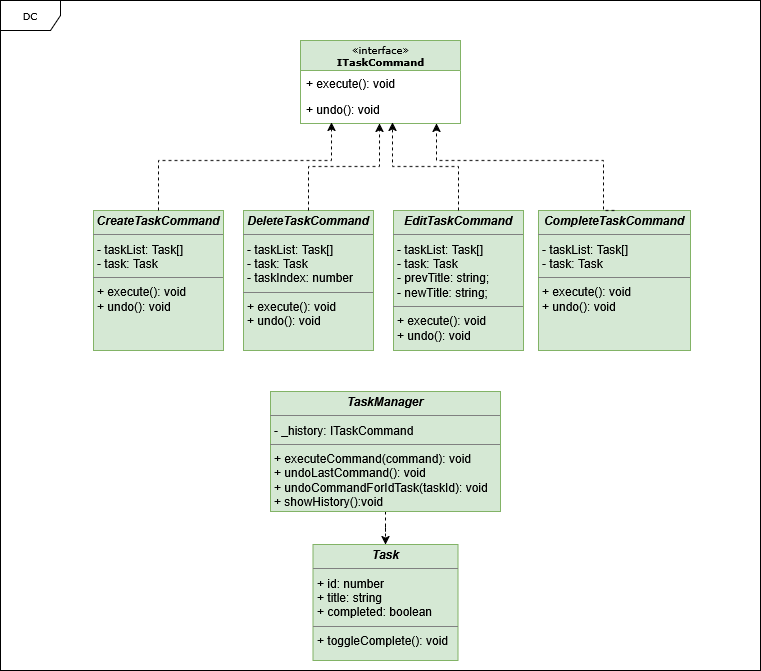

The diagram above was exported from draw.io. Its source (the exported page's mxGraphModel, read from the mxfile embedded in the PNG):
<mxGraphModel dx="1434" dy="718" grid="1" gridSize="10" guides="1" tooltips="1" connect="1" arrows="1" fold="1" page="1" pageScale="1" pageWidth="850" pageHeight="1100" background="none" math="0" shadow="0">
  <root>
    <mxCell id="0" />
    <mxCell id="1" parent="0" />
    <mxCell id="DphN_tzTdORSFvkdBsPE-24" value="" style="group" vertex="1" connectable="0" parent="1">
      <mxGeometry x="20" y="20" width="760" height="670" as="geometry" />
    </mxCell>
    <mxCell id="17acba5748e5396b-1" value="DC" style="shape=umlFrame;whiteSpace=wrap;html=1;rounded=0;shadow=0;comic=0;labelBackgroundColor=none;strokeWidth=1;fontFamily=Verdana;fontSize=10;align=center;width=60;height=30;" parent="DphN_tzTdORSFvkdBsPE-24" vertex="1">
      <mxGeometry width="760" height="670" as="geometry" />
    </mxCell>
    <mxCell id="17acba5748e5396b-44" value="&lt;div&gt;«interface»&lt;/div&gt;&lt;div&gt;&lt;b&gt;ITaskCommand&lt;/b&gt;&lt;/div&gt;" style="swimlane;html=1;fontStyle=0;childLayout=stackLayout;horizontal=1;startSize=30;fillColor=#d5e8d4;horizontalStack=0;resizeParent=1;resizeLast=0;collapsible=1;marginBottom=0;swimlaneFillColor=#ffffff;rounded=0;shadow=0;comic=0;labelBackgroundColor=none;strokeWidth=1;fontFamily=Verdana;fontSize=10;align=center;strokeColor=#82b366;" parent="DphN_tzTdORSFvkdBsPE-24" vertex="1">
      <mxGeometry x="300" y="40" width="160" height="83" as="geometry">
        <mxRectangle x="300" y="40" width="90" height="30" as="alternateBounds" />
      </mxGeometry>
    </mxCell>
    <mxCell id="17acba5748e5396b-45" value="+ execute(): void" style="text;html=1;strokeColor=none;fillColor=none;align=left;verticalAlign=top;spacingLeft=4;spacingRight=4;whiteSpace=wrap;overflow=hidden;rotatable=0;points=[[0,0.5],[1,0.5]];portConstraint=eastwest;" parent="17acba5748e5396b-44" vertex="1">
      <mxGeometry y="30" width="160" height="26" as="geometry" />
    </mxCell>
    <mxCell id="17acba5748e5396b-47" value="+ undo(): void" style="text;html=1;strokeColor=none;fillColor=none;align=left;verticalAlign=top;spacingLeft=4;spacingRight=4;whiteSpace=wrap;overflow=hidden;rotatable=0;points=[[0,0.5],[1,0.5]];portConstraint=eastwest;" parent="17acba5748e5396b-44" vertex="1">
      <mxGeometry y="56" width="160" height="26" as="geometry" />
    </mxCell>
    <mxCell id="5d2195bd80daf111-19" value="&lt;p style=&quot;margin:0px;margin-top:4px;text-align:center;&quot;&gt;&lt;i&gt;&lt;b&gt;CreateTaskCommand&lt;/b&gt;&lt;/i&gt;&lt;/p&gt;&lt;hr size=&quot;1&quot;&gt;&lt;p style=&quot;margin:0px;margin-left:4px;&quot;&gt;- taskList: Task[]&lt;/p&gt;&lt;p style=&quot;margin:0px;margin-left:4px;&quot;&gt;- task: Task&lt;/p&gt;&lt;hr size=&quot;1&quot;&gt;&lt;p style=&quot;margin:0px;margin-left:4px;&quot;&gt;+ execute(): void &lt;br&gt;+ undo(): void&lt;/p&gt;" style="verticalAlign=top;align=left;overflow=fill;fontSize=12;fontFamily=Helvetica;html=1;rounded=0;shadow=0;comic=0;labelBackgroundColor=none;strokeWidth=1;fillColor=#d5e8d4;strokeColor=#82b366;" parent="DphN_tzTdORSFvkdBsPE-24" vertex="1">
      <mxGeometry x="93" y="210" width="130" height="140" as="geometry" />
    </mxCell>
    <mxCell id="DphN_tzTdORSFvkdBsPE-1" value="&lt;p style=&quot;margin:0px;margin-top:4px;text-align:center;&quot;&gt;&lt;b&gt;&lt;i&gt;DeleteTaskCommand&lt;/i&gt;&lt;/b&gt;&lt;/p&gt;&lt;hr size=&quot;1&quot;&gt;&lt;p style=&quot;margin:0px;margin-left:4px;&quot;&gt;- taskList: Task[]&lt;/p&gt;&lt;p style=&quot;margin:0px;margin-left:4px;&quot;&gt;- task: Task&lt;/p&gt;&lt;p style=&quot;margin:0px;margin-left:4px;&quot;&gt;- taskIndex: number&lt;/p&gt;&lt;hr size=&quot;1&quot;&gt;&lt;p style=&quot;margin:0px;margin-left:4px;&quot;&gt;+ execute(): void &lt;br&gt;+ undo(): void&lt;/p&gt;" style="verticalAlign=top;align=left;overflow=fill;fontSize=12;fontFamily=Helvetica;html=1;rounded=0;shadow=0;comic=0;labelBackgroundColor=none;strokeWidth=1;fillColor=#d5e8d4;strokeColor=#82b366;" vertex="1" parent="DphN_tzTdORSFvkdBsPE-24">
      <mxGeometry x="243" y="210" width="130" height="140" as="geometry" />
    </mxCell>
    <mxCell id="DphN_tzTdORSFvkdBsPE-2" value="&lt;p style=&quot;margin:0px;margin-top:4px;text-align:center;&quot;&gt;&lt;b&gt;&lt;i&gt;EditTaskCommand&lt;/i&gt;&lt;/b&gt;&lt;/p&gt;&lt;hr size=&quot;1&quot;&gt;&lt;p style=&quot;margin:0px;margin-left:4px;&quot;&gt;- taskList: Task[]&lt;/p&gt;&lt;p style=&quot;margin:0px;margin-left:4px;&quot;&gt;- task: Task&lt;/p&gt;&lt;p style=&quot;margin:0px;margin-left:4px;&quot;&gt;- prevTitle: string;&lt;br&gt;- newTitle: string;&lt;/p&gt;&lt;hr size=&quot;1&quot;&gt;&lt;p style=&quot;margin:0px;margin-left:4px;&quot;&gt;+ execute(): void &lt;br&gt;+ undo(): void&lt;/p&gt;" style="verticalAlign=top;align=left;overflow=fill;fontSize=12;fontFamily=Helvetica;html=1;rounded=0;shadow=0;comic=0;labelBackgroundColor=none;strokeWidth=1;fillColor=#d5e8d4;strokeColor=#82b366;" vertex="1" parent="DphN_tzTdORSFvkdBsPE-24">
      <mxGeometry x="393" y="210" width="130" height="140" as="geometry" />
    </mxCell>
    <mxCell id="DphN_tzTdORSFvkdBsPE-3" value="&lt;p style=&quot;margin:0px;margin-top:4px;text-align:center;&quot;&gt;&lt;i&gt;&lt;b&gt;CompleteTaskCommand&lt;/b&gt;&lt;/i&gt;&lt;/p&gt;&lt;hr size=&quot;1&quot;&gt;&lt;p style=&quot;margin:0px;margin-left:4px;&quot;&gt;- taskList: Task[]&lt;/p&gt;&lt;p style=&quot;margin:0px;margin-left:4px;&quot;&gt;- task: Task&lt;/p&gt;&lt;hr size=&quot;1&quot;&gt;&lt;p style=&quot;margin:0px;margin-left:4px;&quot;&gt;+ execute(): void &lt;br&gt;+ undo(): void&lt;/p&gt;" style="verticalAlign=top;align=left;overflow=fill;fontSize=12;fontFamily=Helvetica;html=1;rounded=0;shadow=0;comic=0;labelBackgroundColor=none;strokeWidth=1;fillColor=#d5e8d4;strokeColor=#82b366;" vertex="1" parent="DphN_tzTdORSFvkdBsPE-24">
      <mxGeometry x="538" y="210" width="152" height="140" as="geometry" />
    </mxCell>
    <mxCell id="DphN_tzTdORSFvkdBsPE-12" style="edgeStyle=orthogonalEdgeStyle;rounded=0;orthogonalLoop=1;jettySize=auto;html=1;exitX=0.5;exitY=0;exitDx=0;exitDy=0;entryX=0.494;entryY=1.038;entryDx=0;entryDy=0;entryPerimeter=0;dashed=1;" edge="1" parent="DphN_tzTdORSFvkdBsPE-24" source="DphN_tzTdORSFvkdBsPE-1" target="17acba5748e5396b-47">
      <mxGeometry relative="1" as="geometry" />
    </mxCell>
    <mxCell id="DphN_tzTdORSFvkdBsPE-15" style="edgeStyle=orthogonalEdgeStyle;rounded=0;orthogonalLoop=1;jettySize=auto;html=1;entryX=0.575;entryY=1;entryDx=0;entryDy=0;entryPerimeter=0;endArrow=classic;endFill=1;dashed=1;" edge="1" parent="DphN_tzTdORSFvkdBsPE-24" source="DphN_tzTdORSFvkdBsPE-2" target="17acba5748e5396b-47">
      <mxGeometry relative="1" as="geometry" />
    </mxCell>
    <mxCell id="DphN_tzTdORSFvkdBsPE-16" style="edgeStyle=orthogonalEdgeStyle;rounded=0;orthogonalLoop=1;jettySize=auto;html=1;exitX=0.5;exitY=0;exitDx=0;exitDy=0;entryX=0.85;entryY=1.038;entryDx=0;entryDy=0;entryPerimeter=0;endArrow=classic;endFill=1;dashed=1;" edge="1" parent="DphN_tzTdORSFvkdBsPE-24" source="DphN_tzTdORSFvkdBsPE-3" target="17acba5748e5396b-47">
      <mxGeometry relative="1" as="geometry">
        <Array as="points">
          <mxPoint x="603" y="160" />
          <mxPoint x="436" y="160" />
        </Array>
      </mxGeometry>
    </mxCell>
    <mxCell id="DphN_tzTdORSFvkdBsPE-17" style="edgeStyle=orthogonalEdgeStyle;rounded=0;orthogonalLoop=1;jettySize=auto;html=1;exitX=0.5;exitY=0;exitDx=0;exitDy=0;entryX=0.194;entryY=1;entryDx=0;entryDy=0;entryPerimeter=0;endArrow=classic;endFill=1;dashed=1;" edge="1" parent="DphN_tzTdORSFvkdBsPE-24" source="5d2195bd80daf111-19" target="17acba5748e5396b-47">
      <mxGeometry relative="1" as="geometry">
        <Array as="points">
          <mxPoint x="158" y="160" />
          <mxPoint x="331" y="160" />
        </Array>
      </mxGeometry>
    </mxCell>
    <mxCell id="DphN_tzTdORSFvkdBsPE-23" style="edgeStyle=orthogonalEdgeStyle;rounded=0;orthogonalLoop=1;jettySize=auto;html=1;entryX=0.5;entryY=0;entryDx=0;entryDy=0;dashed=1;" edge="1" parent="DphN_tzTdORSFvkdBsPE-24" source="DphN_tzTdORSFvkdBsPE-21" target="DphN_tzTdORSFvkdBsPE-22">
      <mxGeometry relative="1" as="geometry" />
    </mxCell>
    <mxCell id="DphN_tzTdORSFvkdBsPE-21" value="&lt;p style=&quot;margin:0px;margin-top:4px;text-align:center;&quot;&gt;&lt;i&gt;&lt;b&gt;TaskManager&lt;/b&gt;&lt;/i&gt;&lt;/p&gt;&lt;hr size=&quot;1&quot;&gt;&lt;p style=&quot;margin:0px;margin-left:4px;&quot;&gt;- _history: ITaskCommand&lt;/p&gt;&lt;hr size=&quot;1&quot;&gt;&lt;p style=&quot;margin:0px;margin-left:4px;&quot;&gt;+ executeCommand(command): void &lt;br&gt;&lt;/p&gt;&lt;p style=&quot;margin:0px;margin-left:4px;&quot;&gt;+ undoLastCommand(): void&lt;/p&gt;&lt;p style=&quot;margin:0px;margin-left:4px;&quot;&gt;+ undoCommandForIdTask(taskId): void&lt;/p&gt;&lt;p style=&quot;margin:0px;margin-left:4px;&quot;&gt;+ showHistory():void &lt;br&gt;&lt;/p&gt;&lt;p style=&quot;margin:0px;margin-left:4px;&quot;&gt;&lt;br&gt;&lt;/p&gt;" style="verticalAlign=top;align=left;overflow=fill;fontSize=12;fontFamily=Helvetica;html=1;rounded=0;shadow=0;comic=0;labelBackgroundColor=none;strokeWidth=1;fillColor=#d5e8d4;strokeColor=#82b366;" vertex="1" parent="DphN_tzTdORSFvkdBsPE-24">
      <mxGeometry x="270" y="391" width="230" height="120" as="geometry" />
    </mxCell>
    <mxCell id="DphN_tzTdORSFvkdBsPE-22" value="&lt;p style=&quot;margin:0px;margin-top:4px;text-align:center;&quot;&gt;&lt;i&gt;&lt;b&gt;Task&lt;/b&gt;&lt;/i&gt;&lt;/p&gt;&lt;hr size=&quot;1&quot;&gt;&lt;p style=&quot;margin:0px;margin-left:4px;&quot;&gt;+ id: number&lt;/p&gt;&lt;p style=&quot;margin:0px;margin-left:4px;&quot;&gt;+ title: string&lt;/p&gt;&lt;p style=&quot;margin:0px;margin-left:4px;&quot;&gt;+ completed: boolean&lt;/p&gt;&lt;hr size=&quot;1&quot;&gt;&lt;p style=&quot;margin:0px;margin-left:4px;&quot;&gt;+ toggleComplete(): void&lt;/p&gt;" style="verticalAlign=top;align=left;overflow=fill;fontSize=12;fontFamily=Helvetica;html=1;rounded=0;shadow=0;comic=0;labelBackgroundColor=none;strokeWidth=1;fillColor=#d5e8d4;strokeColor=#82b366;" vertex="1" parent="DphN_tzTdORSFvkdBsPE-24">
      <mxGeometry x="312.5" y="544" width="145" height="116" as="geometry" />
    </mxCell>
  </root>
</mxGraphModel>